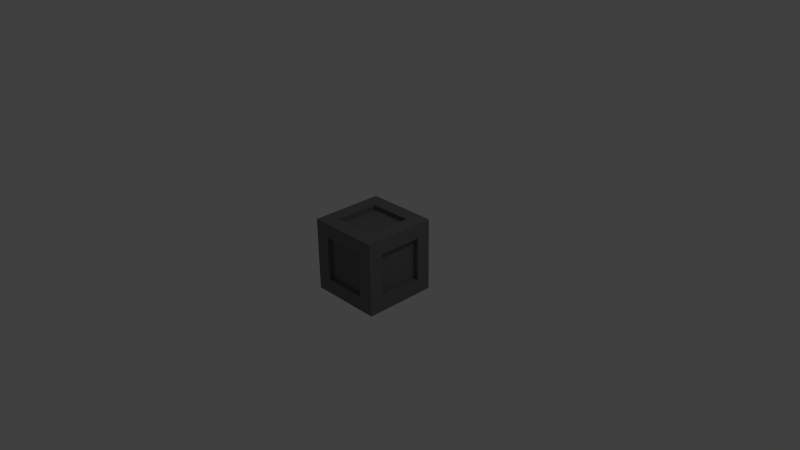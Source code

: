 # Source: cube_framed_uv.blend  (saved by Blender 2.69.0; exported with 4.5.12 LTS)
import bpy
from mathutils import Matrix  # noqa: F401  (used for matrix-valued properties, if any)

bpy.ops.wm.read_factory_settings(use_empty=True)
scene = bpy.context.scene
scene.name = 'Scene'

# ---- collections
col_collection_1 = bpy.data.collections.new('Collection 1'); scene.collection.children.link(col_collection_1)

# ---- materials (node trees are filled in below, after node groups)
mat_base_plastic = bpy.data.materials.new('base_plastic')
mat_base_plastic.alpha_threshold = 0.0
mat_base_plastic.use_transparent_shadow = False
mat_base_plastic.diffuse_color = (0.1679, 0.1679, 0.1679, 1.0)
mat_base_plastic.roughness = 0.5
mat_base_plastic.line_color = (0.0, 0.0, 0.0, 1.0)

# ---- material node trees

# ---- world
world_world = bpy.data.worlds.new('World'); scene.world = world_world
world_world.color = (0.05088, 0.05088, 0.05088)
world_world.use_sun_shadow = False
world_world.sun_shadow_jitter_overblur = 0.0
world_world.cycles.sampling_method = 'MANUAL'
world_world.cycles.sample_map_resolution = 256

# ---- cameras
cam_camera = bpy.data.cameras.new('Camera')
cam_camera.clip_end = 100.0
cam_camera.lens = 35.0
cam_camera.sensor_width = 32.0
cam_camera.sensor_height = 18.0
cam_camera.ortho_scale = 7.314
cam_camera.dof.focus_distance = 0.0
cam_camera.dof.aperture_fstop = 128.0

# ---- lights
light_lamp = bpy.data.lights.new('Lamp', 'POINT')
light_lamp.transmission_factor = 0.0
light_lamp.cutoff_distance = 30.0
light_lamp.energy = 100.0
light_lamp.shadow_buffer_clip_start = 1.001
light_lamp.shadow_soft_size = 0.1
light_lamp.shadow_maximum_resolution = 0.006
light_lamp.use_absolute_resolution = True
light_lamp.cycles.use_multiple_importance_sampling = False

# ---- meshes
me_cube_001 = bpy.data.meshes.new('Cube.001')
me_cube_001.from_pydata([(-0.5, -0.5, -0.5), (-0.5, 0.5, -0.5), (0.5, 0.5, -0.5), (0.5, -0.5, -0.5), (-0.5, -0.5, 0.5), (-0.5, 0.5, 0.5), (0.5, 0.5, 0.5), (0.5, -0.5, 0.5), (-0.5, -0.2998, 0.5), (-0.5, -0.2998, -0.5), (0.5, -0.2998, 0.5), (0.5, -0.2998, -0.5), (-0.5, 0.301, 0.5), (0.5, 0.301, -0.5), (-0.5, 0.301, -0.5), (0.5, 0.301, 0.5), (-0.5, -0.5, -0.3013), (-0.5, 0.5, -0.3013), (0.5, 0.5, -0.3013), (0.5, -0.5, -0.3013), (-0.5, -0.2998, -0.3013), (0.5, -0.2998, -0.3013), (-0.5, 0.301, -0.3013), (0.5, 0.301, -0.3013), (-0.5, -0.5, 0.3), (-0.5, 0.5, 0.3), (0.5, 0.5, 0.3), (0.5, -0.5, 0.3), (-0.5, -0.2998, 0.3), (0.5, -0.2998, 0.3), (-0.5, 0.301, 0.3), (0.5, 0.301, 0.3), (-0.3009, 0.5, 0.5), (-0.3009, 0.5, -0.5), (-0.3009, -0.5, 0.5), (-0.3009, -0.5, -0.5), (-0.3009, -0.2998, -0.5), (-0.3009, -0.2998, 0.5), (-0.3009, 0.301, -0.5), (-0.3009, 0.301, 0.5), (-0.3009, 0.5, -0.3013), (-0.3009, -0.5, -0.3013), (-0.3009, 0.5, 0.3), (-0.3009, -0.5, 0.3), (0.2999, 0.5, 0.5), (0.2999, -0.5, -0.5), (0.2999, -0.2998, -0.5), (0.2999, 0.301, -0.5), (0.2999, -0.5, -0.3013), (0.2999, -0.5, 0.3), (0.2999, 0.5, -0.5), (0.2999, -0.5, 0.5), (0.2999, -0.2998, 0.5), (0.2999, 0.301, 0.5), (0.2999, 0.5, -0.3013), (0.2999, 0.5, 0.3), (-0.3009, -0.2998, 0.435), (-0.3009, 0.301, 0.435), (0.2999, -0.2998, 0.435), (0.2999, 0.301, 0.435), (-0.3009, 0.5, -0.3013), (-0.3009, 0.5, 0.3), (0.2999, 0.5, -0.3013), (0.2999, 0.5, 0.3), (-0.3009, 0.4346, -0.3013), (-0.3009, 0.4346, 0.3), (0.2999, 0.4346, -0.3013), (0.2999, 0.4346, 0.3), (0.4345, -0.2998, -0.3013), (0.4345, 0.301, -0.3013), (0.4345, -0.2998, 0.3), (0.4345, 0.301, 0.3), (-0.4345, -0.2998, -0.3013), (-0.4345, 0.301, -0.3013), (-0.4345, -0.2998, 0.3), (-0.4345, 0.301, 0.3), (-0.3009, -0.4358, -0.3013), (-0.3009, -0.4358, 0.3), (0.2999, -0.4358, -0.3013), (0.2999, -0.4358, 0.3), (-0.3009, -0.2998, -0.4345), (-0.3009, 0.301, -0.4345), (0.2999, -0.2998, -0.4345), (0.2999, 0.301, -0.4345)], [], [(22, 17, 1, 14), (54, 18, 2, 50), (21, 19, 3, 11), (41, 16, 0, 35), (47, 50, 2, 13), (39, 32, 5, 12), (16, 20, 9, 0), (23, 21, 11, 13), (45, 46, 11, 3), (34, 37, 8, 4), (20, 22, 14, 9), (46, 47, 13, 11), (37, 39, 12, 8), (18, 23, 13, 2), (30, 25, 17, 22), (55, 26, 18, 54), (29, 27, 19, 21), (43, 24, 16, 41), (24, 28, 20, 16), (31, 29, 70, 71), (28, 30, 75, 74), (26, 31, 23, 18), (12, 5, 25, 30), (44, 6, 26, 55), (10, 7, 27, 29), (34, 4, 24, 43), (4, 8, 28, 24), (15, 10, 29, 31), (8, 12, 30, 28), (6, 15, 31, 26), (17, 40, 33, 1), (48, 41, 35, 45), (14, 1, 33, 38), (53, 44, 32, 39), (0, 9, 36, 35), (51, 52, 37, 34), (9, 14, 38, 36), (52, 53, 59, 58), (25, 42, 40, 17), (48, 49, 79, 78), (5, 32, 42, 25), (51, 34, 43, 49), (40, 54, 50, 33), (38, 33, 50, 47), (35, 36, 46, 45), (47, 46, 82, 83), (55, 54, 62, 63), (32, 44, 55, 42), (19, 48, 45, 3), (15, 6, 44, 53), (7, 10, 52, 51), (10, 15, 53, 52), (27, 49, 48, 19), (7, 51, 49, 27), (58, 59, 57, 56), (53, 39, 57, 59), (37, 52, 58, 56), (39, 37, 56, 57), (63, 62, 66, 67), (42, 55, 63, 61), (54, 40, 60, 62), (40, 42, 61, 60), (65, 67, 66, 64), (61, 63, 67, 65), (62, 60, 64, 66), (60, 61, 65, 64), (71, 70, 68, 69), (23, 31, 71, 69), (29, 21, 68, 70), (21, 23, 69, 68), (74, 75, 73, 72), (30, 22, 73, 75), (20, 28, 74, 72), (22, 20, 72, 73), (79, 77, 76, 78), (49, 43, 77, 79), (41, 48, 78, 76), (43, 41, 76, 77), (80, 81, 83, 82), (38, 47, 83, 81), (46, 36, 80, 82), (36, 38, 81, 80)])
_uv = me_cube_001.uv_layers.new(name='UVMap')
_uv.uv.foreach_set('vector', [0.06632, 0.06676, 1.987e-08, 0.06676, 0.0, 0.0005334, 0.06632, 0.0005334, 0.2671, 0.0667, 0.2671, 1.987e-08, 0.3333, 0.0, 0.3333, 0.0667, 0.06727, 0.06623, 0.0005334, 0.06623, 0.0005334, 0.0, 0.06727, 0.0, 0.2676, 0.0669, 0.2676, 0.0005334, 0.3339, 0.0005334, 0.3339, 0.0669, 0.06686, 0.06723, 0.0005355, 0.06723, 0.0005355, 0.0005314, 0.06686, 0.0005313, 0.2668, 0.2675, 0.3331, 0.2675, 0.3331, 0.3339, 0.2668, 0.3339, 0.3333, 0.06676, 0.2666, 0.06676, 0.2666, 0.0005334, 0.3333, 0.0005334, 0.2675, 0.06623, 0.06727, 0.06623, 0.06727, 0.0, 0.2675, 0.0, 0.3339, 0.06723, 0.2671, 0.06723, 0.2671, 0.0005313, 0.3339, 0.0005313, -0.0002133, 0.2675, 0.06652, 0.2675, 0.06652, 0.3339, -0.0002133, 0.3339, 0.2666, 0.06676, 0.06632, 0.06676, 0.06632, 0.0005334, 0.2666, 0.0005334, 0.2671, 0.06723, 0.06686, 0.06723, 0.06686, 0.0005313, 0.2671, 0.0005313, 0.06652, 0.2675, 0.2668, 0.2675, 0.2668, 0.3339, 0.06652, 0.3339, 0.3339, 0.06623, 0.2675, 0.06623, 0.2675, 0.0, 0.3339, 0.0, 0.06632, 0.2672, 1.987e-08, 0.2672, 1.987e-08, 0.06676, 0.06632, 0.06676, 0.06665, 0.0667, 0.06665, 3.974e-08, 0.2671, 1.987e-08, 0.2671, 0.0667, 0.06727, 0.2667, 0.0005334, 0.2667, 0.0005334, 0.06623, 0.06727, 0.06623, 0.06719, 0.0669, 0.06719, 0.0005334, 0.2676, 0.0005334, 0.2676, 0.0669, 0.3333, 0.2672, 0.2666, 0.2672, 0.2666, 0.06676, 0.3333, 0.06676, 0.06342, 0.9744, 0.2637, 0.9744, 0.2637, 0.9963, 0.06342, 0.9963, 0.2641, 0.9968, 0.06382, 0.9968, 0.06382, 0.975, 0.2641, 0.975, 0.3339, 0.2667, 0.2675, 0.2667, 0.2675, 0.06623, 0.3339, 0.06623, 0.06632, 0.3339, 3.974e-08, 0.3339, 1.987e-08, 0.2672, 0.06632, 0.2672, 1.987e-08, 0.0667, 0.0, 6.954e-08, 0.06665, 3.974e-08, 0.06665, 0.0667, 0.06727, 0.3333, 0.0005334, 0.3333, 0.0005334, 0.2667, 0.06727, 0.2667, 0.0005334, 0.0669, 0.0005334, 0.0005334, 0.06719, 0.0005334, 0.06719, 0.0669, 0.3333, 0.3339, 0.2666, 0.3339, 0.2666, 0.2672, 0.3333, 0.2672, 0.2675, 0.3333, 0.06727, 0.3333, 0.06727, 0.2667, 0.2675, 0.2667, 0.2666, 0.3339, 0.06632, 0.3339, 0.06632, 0.2672, 0.2666, 0.2672, 0.3339, 0.3333, 0.2675, 0.3333, 0.2675, 0.2667, 0.3339, 0.2667, 0.2671, 0.3333, 0.2671, 0.267, 0.3333, 0.267, 0.3333, 0.3333, 0.2676, 0.2672, 0.2676, 0.0669, 0.3339, 0.0669, 0.3339, 0.2672, 0.06686, 0.3339, 0.0005355, 0.3339, 0.0005355, 0.2675, 0.06686, 0.2675, 0.2668, 0.06724, 0.3331, 0.06724, 0.3331, 0.2675, 0.2668, 0.2675, 0.3339, 0.3339, 0.2671, 0.3339, 0.2671, 0.2675, 0.3339, 0.2675, -0.0002133, 0.06724, 0.06652, 0.06724, 0.06652, 0.2675, -0.0002133, 0.2675, 0.2671, 0.3339, 0.06686, 0.3339, 0.06686, 0.2675, 0.2671, 0.2675, 0.2638, 0.9965, 0.06356, 0.9965, 0.06356, 0.9749, 0.2638, 0.9749, 0.06665, 0.3333, 0.06665, 0.267, 0.2671, 0.267, 0.2671, 0.3333, 0.02513, 0.7967, 0.02513, 0.9971, 0.003731, 0.9971, 0.003731, 0.7967, 3.974e-08, 0.3333, 1.987e-08, 0.267, 0.06665, 0.267, 0.06665, 0.3333, 0.0005334, 0.2672, 0.0005334, 0.0669, 0.06719, 0.0669, 0.06719, 0.2672, 0.2671, 0.267, 0.2671, 0.0667, 0.3333, 0.0667, 0.3333, 0.267, 0.06686, 0.2675, 0.0005355, 0.2675, 0.0005355, 0.06723, 0.06686, 0.06723, 0.3339, 0.2675, 0.2671, 0.2675, 0.2671, 0.06723, 0.3339, 0.06723, 0.06421, 0.9745, 0.2645, 0.9745, 0.2645, 0.9963, 0.06421, 0.9963, 0.0, 0.0, 0.0, 0.0, 0.0, 0.0, 0.0, 0.0, 1.987e-08, 0.267, 1.987e-08, 0.0667, 0.06665, 0.0667, 0.06665, 0.267, 0.2676, 0.3339, 0.2676, 0.2672, 0.3339, 0.2672, 0.3339, 0.3339, 0.2668, 0.0005333, 0.3331, 0.0005333, 0.3331, 0.06724, 0.2668, 0.06724, -0.0002133, 0.0005334, 0.06652, 0.0005334, 0.06652, 0.06724, -0.0002133, 0.06724, 0.06652, 0.0005334, 0.2668, 0.0005333, 0.2668, 0.06724, 0.06652, 0.06724, 0.06719, 0.3339, 0.06719, 0.2672, 0.2676, 0.2672, 0.2676, 0.3339, 0.0005334, 0.3339, 0.0005334, 0.2672, 0.06719, 0.2672, 0.06719, 0.3339, 0.334, 0.334, 0.9959, 0.3331, 0.9959, 0.9982, 0.3338, 0.9982, 0.02503, 0.9978, 0.02503, 0.7975, 0.04669, 0.7975, 0.04669, 0.9978, 0.02493, 0.7975, 0.02493, 0.9978, 0.003272, 0.9978, 0.003272, 0.7975, 0.02503, 0.7975, 0.02503, 0.9978, 0.003371, 0.9978, 0.003371, 0.7975, 0.003698, 0.9967, 0.003698, 0.7963, 0.02551, 0.7963, 0.02551, 0.9967, 0.0, 0.0, 0.0, 0.0, 0.0, 0.0, 0.0, 0.0, 0.0, 0.0, 0.0, 0.0, 0.0, 0.0, 0.0, 0.0, 0.0, 0.0, 0.0, 0.0, 0.0, 0.0, 0.0, 0.0, 0.9965, 0.9974, 0.3349, 0.997, 0.334, 0.334, 0.9965, 0.3336, 0.003679, 0.9978, 0.003679, 0.7975, 0.02549, 0.7975, 0.02549, 0.9978, 0.02498, 0.7975, 0.02498, 0.9978, 0.003167, 0.9978, 0.003167, 0.7975, 0.02562, 0.7969, 0.02562, 0.9974, 0.003808, 0.9974, 0.003808, 0.7969, 0.9964, 0.9982, 0.3355, 0.998, 0.334, 0.334, 0.9964, 0.3328, 0.2637, 0.9744, 0.06325, 0.9744, 0.06325, 0.9526, 0.2637, 0.9526, 0.06382, 0.9747, 0.2643, 0.9747, 0.2643, 0.9965, 0.06382, 0.9965, 0.06382, 0.9744, 0.2641, 0.9744, 0.2641, 0.9963, 0.06382, 0.9963, 0.9959, 0.9982, 0.3338, 0.9982, 0.334, 0.334, 0.9959, 0.3328, 0.06325, 0.9741, 0.2637, 0.9741, 0.2637, 0.996, 0.06325, 0.996, 0.02511, 0.7969, 0.02511, 0.9974, 0.003277, 0.9974, 0.003277, 0.7969, 0.2645, 0.9968, 0.06421, 0.9968, 0.06421, 0.975, 0.2645, 0.975, 0.3338, 0.9977, 0.334, 0.334, 0.9961, 0.3346, 0.9961, 0.9977, 0.02451, 0.7967, 0.02451, 0.9969, 0.00311, 0.9969, 0.00311, 0.7967, 0.02513, 0.9969, 0.02513, 0.7967, 0.04653, 0.7967, 0.04653, 0.9969, 0.003631, 0.9971, 0.003631, 0.7967, 0.02503, 0.7967, 0.02503, 0.9971, 0.9959, 0.9979, 0.3351, 0.9975, 0.334, 0.334, 0.9959, 0.3338, 0.02532, 0.7969, 0.02532, 0.9972, 0.003501, 0.9972, 0.003501, 0.7969, 0.003266, 0.9974, 0.003266, 0.7971, 0.02508, 0.7971, 0.02508, 0.9974, 0.003692, 0.997, 0.003692, 0.7967, 0.02551, 0.7967, 0.02551, 0.997])
me_cube_001.materials.append(mat_base_plastic)
me_cube_001.use_remesh_preserve_volume = False
me_cube_001.use_remesh_preserve_attributes = False
me_cube_001.use_mirror_vertex_groups = False
me_cube_001.update()

# ---- objects
ob_cube_framed = bpy.data.objects.new('Cube_Framed', me_cube_001)
ob_lamp = bpy.data.objects.new('Lamp', light_lamp)
ob_camera = bpy.data.objects.new('Camera', cam_camera)

# ---- transforms, parenting, visibility, modifiers, constraints
ob_cube_framed.location = (0.0, 0.0, 0.0)
ob_cube_framed.lineart.crease_threshold = 0.0
ob_lamp.location = (4.076, 1.005, 5.904)
ob_lamp.rotation_euler = (0.6503, 0.05522, 1.866)
ob_lamp.lock_rotations_4d = False
ob_lamp.empty_display_type = 'ARROWS'
ob_lamp.color = (0.0, 0.0, 0.0, 0.0)
ob_lamp.lineart.crease_threshold = 0.0
ob_camera.location = (7.481, -6.508, 5.344)
ob_camera.rotation_euler = (1.109, 0.01082, 0.8149)
ob_camera.lock_rotations_4d = False
ob_camera.empty_display_type = 'ARROWS'
ob_camera.color = (0.0, 0.0, 0.0, 0.0)
ob_camera.display_type = 'WIRE'
ob_camera.lineart.crease_threshold = 0.0

# ---- collection membership
col_collection_1.objects.link(ob_cube_framed)
col_collection_1.objects.link(ob_lamp)
col_collection_1.objects.link(ob_camera)

# ---- scene / render settings (as saved in the file)
scene.camera = ob_camera
scene.frame_start = 1; scene.frame_end = 250; scene.frame_set(1)
scene.render.engine = 'BLENDER_EEVEE_NEXT'
scene.render.image_settings.compression = 90
scene.render.resolution_percentage = 50
scene.render.dither_intensity = 0.0
scene.cycles.use_denoising = False
scene.cycles.samples = 10
scene.cycles.sampling_pattern = 'TABULATED_SOBOL'
scene.cycles.light_sampling_threshold = 0.0
scene.cycles.use_adaptive_sampling = False
scene.cycles.use_light_tree = False
scene.cycles.blur_glossy = 0.0
scene.cycles.volume_bounces = 1
scene.cycles.pixel_filter_type = 'GAUSSIAN'
scene.cycles.sample_clamp_indirect = 0.0
scene.view_settings.view_transform = 'Standard'
bpy.context.view_layer.update()
